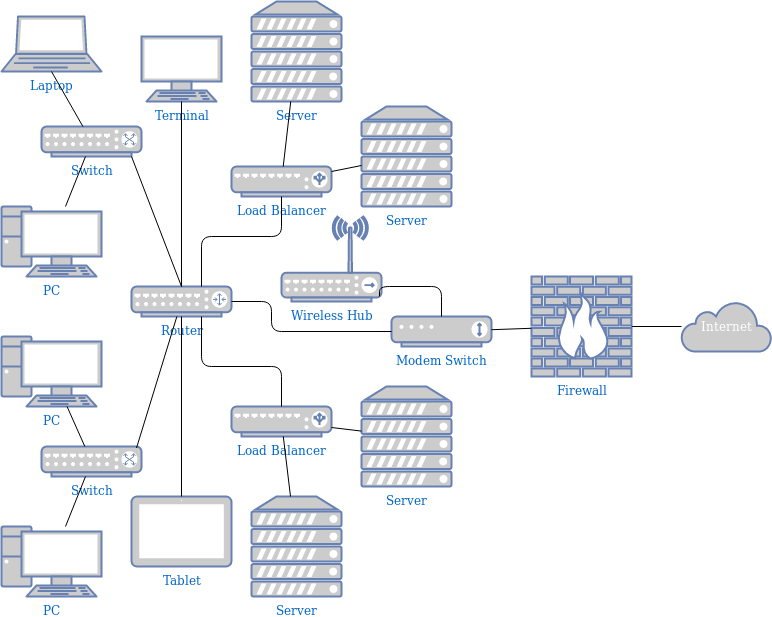

The diagram above was exported from draw.io. Its source (the exported page's mxGraphModel, read from the mxfile embedded in the PNG):
<mxGraphModel dx="1355" dy="611" grid="1" gridSize="10" guides="1" tooltips="1" connect="1" arrows="1" fold="1" page="1" pageScale="1" pageWidth="850" pageHeight="1100" math="0" shadow="0">
  <root>
    <mxCell id="0" />
    <mxCell id="1" parent="0" />
    <mxCell id="o22s5tScNb1G5yR2uvt--2" value="&lt;div&gt;Switch&lt;/div&gt;" style="fontColor=#0066CC;verticalAlign=top;verticalLabelPosition=bottom;labelPosition=center;align=center;html=1;outlineConnect=0;fillColor=#CCCCCC;strokeColor=#6881B3;gradientColor=none;gradientDirection=north;strokeWidth=2;shape=mxgraph.networks.switch;" vertex="1" parent="1">
      <mxGeometry x="60" y="190" width="100" height="30" as="geometry" />
    </mxCell>
    <mxCell id="o22s5tScNb1G5yR2uvt--3" value="&lt;div&gt;Router&lt;/div&gt;&lt;div&gt;&lt;br&gt;&lt;/div&gt;" style="fontColor=#0066CC;verticalAlign=top;verticalLabelPosition=bottom;labelPosition=center;align=center;html=1;outlineConnect=0;fillColor=#CCCCCC;strokeColor=#6881B3;gradientColor=none;gradientDirection=north;strokeWidth=2;shape=mxgraph.networks.router;" vertex="1" parent="1">
      <mxGeometry x="150" y="350" width="100" height="30" as="geometry" />
    </mxCell>
    <mxCell id="o22s5tScNb1G5yR2uvt--4" value="&lt;div&gt;Modem Switch&lt;/div&gt;" style="fontColor=#0066CC;verticalAlign=top;verticalLabelPosition=bottom;labelPosition=center;align=center;html=1;outlineConnect=0;fillColor=#CCCCCC;strokeColor=#6881B3;gradientColor=none;gradientDirection=north;strokeWidth=2;shape=mxgraph.networks.modem;" vertex="1" parent="1">
      <mxGeometry x="410" y="380" width="100" height="30" as="geometry" />
    </mxCell>
    <mxCell id="o22s5tScNb1G5yR2uvt--5" value="&lt;div&gt;Internet&lt;/div&gt;" style="html=1;outlineConnect=0;fillColor=#CCCCCC;strokeColor=#6881B3;gradientColor=none;gradientDirection=north;strokeWidth=2;shape=mxgraph.networks.cloud;fontColor=#ffffff;" vertex="1" parent="1">
      <mxGeometry x="700" y="365" width="90" height="50" as="geometry" />
    </mxCell>
    <mxCell id="o22s5tScNb1G5yR2uvt--6" value="&lt;div&gt;Firewall&lt;/div&gt;" style="fontColor=#0066CC;verticalAlign=top;verticalLabelPosition=bottom;labelPosition=center;align=center;html=1;outlineConnect=0;fillColor=#CCCCCC;strokeColor=#6881B3;gradientColor=none;gradientDirection=north;strokeWidth=2;shape=mxgraph.networks.firewall;" vertex="1" parent="1">
      <mxGeometry x="550" y="340" width="100" height="100" as="geometry" />
    </mxCell>
    <mxCell id="o22s5tScNb1G5yR2uvt--7" value="&lt;div&gt;Laptop&lt;/div&gt;" style="fontColor=#0066CC;verticalAlign=top;verticalLabelPosition=bottom;labelPosition=center;align=center;html=1;outlineConnect=0;fillColor=#CCCCCC;strokeColor=#6881B3;gradientColor=none;gradientDirection=north;strokeWidth=2;shape=mxgraph.networks.laptop;" vertex="1" parent="1">
      <mxGeometry x="20" y="80" width="100" height="55" as="geometry" />
    </mxCell>
    <mxCell id="o22s5tScNb1G5yR2uvt--8" value="&lt;div&gt;PC&lt;/div&gt;" style="fontColor=#0066CC;verticalAlign=top;verticalLabelPosition=bottom;labelPosition=center;align=center;html=1;outlineConnect=0;fillColor=#CCCCCC;strokeColor=#6881B3;gradientColor=none;gradientDirection=north;strokeWidth=2;shape=mxgraph.networks.pc;" vertex="1" parent="1">
      <mxGeometry x="20" y="270" width="100" height="70" as="geometry" />
    </mxCell>
    <mxCell id="o22s5tScNb1G5yR2uvt--9" value="&lt;div&gt;Switch&lt;/div&gt;" style="fontColor=#0066CC;verticalAlign=top;verticalLabelPosition=bottom;labelPosition=center;align=center;html=1;outlineConnect=0;fillColor=#CCCCCC;strokeColor=#6881B3;gradientColor=none;gradientDirection=north;strokeWidth=2;shape=mxgraph.networks.switch;" vertex="1" parent="1">
      <mxGeometry x="60" y="510" width="100" height="30" as="geometry" />
    </mxCell>
    <mxCell id="o22s5tScNb1G5yR2uvt--10" value="PC" style="fontColor=#0066CC;verticalAlign=top;verticalLabelPosition=bottom;labelPosition=center;align=center;html=1;outlineConnect=0;fillColor=#CCCCCC;strokeColor=#6881B3;gradientColor=none;gradientDirection=north;strokeWidth=2;shape=mxgraph.networks.pc;" vertex="1" parent="1">
      <mxGeometry x="20" y="400" width="100" height="70" as="geometry" />
    </mxCell>
    <mxCell id="o22s5tScNb1G5yR2uvt--11" value="PC" style="fontColor=#0066CC;verticalAlign=top;verticalLabelPosition=bottom;labelPosition=center;align=center;html=1;outlineConnect=0;fillColor=#CCCCCC;strokeColor=#6881B3;gradientColor=none;gradientDirection=north;strokeWidth=2;shape=mxgraph.networks.pc;" vertex="1" parent="1">
      <mxGeometry x="20" y="590" width="100" height="70" as="geometry" />
    </mxCell>
    <mxCell id="o22s5tScNb1G5yR2uvt--12" value="" style="endArrow=none;html=1;entryX=0.5;entryY=1;entryDx=0;entryDy=0;entryPerimeter=0;" edge="1" parent="1" source="o22s5tScNb1G5yR2uvt--2" target="o22s5tScNb1G5yR2uvt--7">
      <mxGeometry width="50" height="50" relative="1" as="geometry">
        <mxPoint x="400" y="400" as="sourcePoint" />
        <mxPoint x="210" y="240" as="targetPoint" />
      </mxGeometry>
    </mxCell>
    <mxCell id="o22s5tScNb1G5yR2uvt--13" value="" style="endArrow=none;html=1;" edge="1" parent="1" source="o22s5tScNb1G5yR2uvt--8" target="o22s5tScNb1G5yR2uvt--2">
      <mxGeometry width="50" height="50" relative="1" as="geometry">
        <mxPoint x="180" y="250" as="sourcePoint" />
        <mxPoint x="130" y="220" as="targetPoint" />
      </mxGeometry>
    </mxCell>
    <mxCell id="o22s5tScNb1G5yR2uvt--15" value="" style="endArrow=none;html=1;" edge="1" parent="1" source="o22s5tScNb1G5yR2uvt--9" target="o22s5tScNb1G5yR2uvt--10">
      <mxGeometry width="50" height="50" relative="1" as="geometry">
        <mxPoint x="400" y="400" as="sourcePoint" />
        <mxPoint x="450" y="350" as="targetPoint" />
      </mxGeometry>
    </mxCell>
    <mxCell id="o22s5tScNb1G5yR2uvt--16" value="" style="endArrow=none;html=1;" edge="1" parent="1" source="o22s5tScNb1G5yR2uvt--11" target="o22s5tScNb1G5yR2uvt--9">
      <mxGeometry width="50" height="50" relative="1" as="geometry">
        <mxPoint x="400" y="400" as="sourcePoint" />
        <mxPoint x="450" y="350" as="targetPoint" />
      </mxGeometry>
    </mxCell>
    <mxCell id="o22s5tScNb1G5yR2uvt--19" value="" style="endArrow=none;html=1;exitX=0.95;exitY=0.05;exitDx=0;exitDy=0;exitPerimeter=0;" edge="1" parent="1" source="o22s5tScNb1G5yR2uvt--9" target="o22s5tScNb1G5yR2uvt--3">
      <mxGeometry width="50" height="50" relative="1" as="geometry">
        <mxPoint x="510" y="400" as="sourcePoint" />
        <mxPoint x="560" y="350" as="targetPoint" />
      </mxGeometry>
    </mxCell>
    <mxCell id="o22s5tScNb1G5yR2uvt--20" value="" style="endArrow=none;html=1;exitX=0.9;exitY=1;exitDx=0;exitDy=0;exitPerimeter=0;entryX=0.5;entryY=0;entryDx=0;entryDy=0;entryPerimeter=0;" edge="1" parent="1" source="o22s5tScNb1G5yR2uvt--2" target="o22s5tScNb1G5yR2uvt--3">
      <mxGeometry width="50" height="50" relative="1" as="geometry">
        <mxPoint x="510" y="400" as="sourcePoint" />
        <mxPoint x="560" y="350" as="targetPoint" />
      </mxGeometry>
    </mxCell>
    <mxCell id="o22s5tScNb1G5yR2uvt--21" value="&lt;div&gt;Load Balancer&lt;/div&gt;" style="fontColor=#0066CC;verticalAlign=top;verticalLabelPosition=bottom;labelPosition=center;align=center;html=1;outlineConnect=0;fillColor=#CCCCCC;strokeColor=#6881B3;gradientColor=none;gradientDirection=north;strokeWidth=2;shape=mxgraph.networks.load_balancer;" vertex="1" parent="1">
      <mxGeometry x="250" y="470" width="100" height="30" as="geometry" />
    </mxCell>
    <mxCell id="o22s5tScNb1G5yR2uvt--22" value="Load Balancer" style="fontColor=#0066CC;verticalAlign=top;verticalLabelPosition=bottom;labelPosition=center;align=center;html=1;outlineConnect=0;fillColor=#CCCCCC;strokeColor=#6881B3;gradientColor=none;gradientDirection=north;strokeWidth=2;shape=mxgraph.networks.load_balancer;" vertex="1" parent="1">
      <mxGeometry x="250" y="230" width="100" height="30" as="geometry" />
    </mxCell>
    <mxCell id="o22s5tScNb1G5yR2uvt--24" value="&lt;div&gt;Terminal&lt;/div&gt;" style="fontColor=#0066CC;verticalAlign=top;verticalLabelPosition=bottom;labelPosition=center;align=center;html=1;outlineConnect=0;fillColor=#CCCCCC;strokeColor=#6881B3;gradientColor=none;gradientDirection=north;strokeWidth=2;shape=mxgraph.networks.terminal;" vertex="1" parent="1">
      <mxGeometry x="160" y="100" width="80" height="65" as="geometry" />
    </mxCell>
    <mxCell id="o22s5tScNb1G5yR2uvt--25" value="&lt;div&gt;Tablet&lt;/div&gt;" style="fontColor=#0066CC;verticalAlign=top;verticalLabelPosition=bottom;labelPosition=center;align=center;html=1;outlineConnect=0;fillColor=#CCCCCC;strokeColor=#6881B3;gradientColor=none;gradientDirection=north;strokeWidth=2;shape=mxgraph.networks.tablet;" vertex="1" parent="1">
      <mxGeometry x="150" y="560" width="100" height="70" as="geometry" />
    </mxCell>
    <mxCell id="o22s5tScNb1G5yR2uvt--26" value="" style="endArrow=none;html=1;" edge="1" parent="1" source="o22s5tScNb1G5yR2uvt--25" target="o22s5tScNb1G5yR2uvt--3">
      <mxGeometry width="50" height="50" relative="1" as="geometry">
        <mxPoint x="530" y="410" as="sourcePoint" />
        <mxPoint x="580" y="360" as="targetPoint" />
      </mxGeometry>
    </mxCell>
    <mxCell id="o22s5tScNb1G5yR2uvt--27" value="" style="endArrow=none;html=1;entryX=0.5;entryY=1;entryDx=0;entryDy=0;entryPerimeter=0;" edge="1" parent="1" source="o22s5tScNb1G5yR2uvt--3" target="o22s5tScNb1G5yR2uvt--24">
      <mxGeometry width="50" height="50" relative="1" as="geometry">
        <mxPoint x="530" y="410" as="sourcePoint" />
        <mxPoint x="580" y="360" as="targetPoint" />
      </mxGeometry>
    </mxCell>
    <mxCell id="o22s5tScNb1G5yR2uvt--28" value="" style="endArrow=none;html=1;edgeStyle=orthogonalEdgeStyle;" edge="1" parent="1" source="o22s5tScNb1G5yR2uvt--3" target="o22s5tScNb1G5yR2uvt--22">
      <mxGeometry width="50" height="50" relative="1" as="geometry">
        <mxPoint x="230" y="340" as="sourcePoint" />
        <mxPoint x="580" y="360" as="targetPoint" />
        <Array as="points">
          <mxPoint x="220" y="300" />
          <mxPoint x="300" y="300" />
        </Array>
      </mxGeometry>
    </mxCell>
    <mxCell id="o22s5tScNb1G5yR2uvt--29" value="" style="endArrow=none;html=1;edgeStyle=orthogonalEdgeStyle;" edge="1" parent="1" source="o22s5tScNb1G5yR2uvt--21" target="o22s5tScNb1G5yR2uvt--3">
      <mxGeometry width="50" height="50" relative="1" as="geometry">
        <mxPoint x="530" y="410" as="sourcePoint" />
        <mxPoint x="580" y="360" as="targetPoint" />
        <Array as="points">
          <mxPoint x="300" y="430" />
          <mxPoint x="220" y="430" />
        </Array>
      </mxGeometry>
    </mxCell>
    <mxCell id="o22s5tScNb1G5yR2uvt--30" value="&lt;div&gt;Server&lt;/div&gt;" style="fontColor=#0066CC;verticalAlign=top;verticalLabelPosition=bottom;labelPosition=center;align=center;html=1;outlineConnect=0;fillColor=#CCCCCC;strokeColor=#6881B3;gradientColor=none;gradientDirection=north;strokeWidth=2;shape=mxgraph.networks.server;" vertex="1" parent="1">
      <mxGeometry x="380" y="450" width="90" height="100" as="geometry" />
    </mxCell>
    <mxCell id="o22s5tScNb1G5yR2uvt--31" value="Server" style="fontColor=#0066CC;verticalAlign=top;verticalLabelPosition=bottom;labelPosition=center;align=center;html=1;outlineConnect=0;fillColor=#CCCCCC;strokeColor=#6881B3;gradientColor=none;gradientDirection=north;strokeWidth=2;shape=mxgraph.networks.server;" vertex="1" parent="1">
      <mxGeometry x="270" y="560" width="90" height="100" as="geometry" />
    </mxCell>
    <mxCell id="o22s5tScNb1G5yR2uvt--32" value="&lt;div&gt;Server&lt;/div&gt;" style="fontColor=#0066CC;verticalAlign=top;verticalLabelPosition=bottom;labelPosition=center;align=center;html=1;outlineConnect=0;fillColor=#CCCCCC;strokeColor=#6881B3;gradientColor=none;gradientDirection=north;strokeWidth=2;shape=mxgraph.networks.server;" vertex="1" parent="1">
      <mxGeometry x="380" y="170" width="90" height="100" as="geometry" />
    </mxCell>
    <mxCell id="o22s5tScNb1G5yR2uvt--33" value="&lt;div&gt;Server&lt;/div&gt;" style="fontColor=#0066CC;verticalAlign=top;verticalLabelPosition=bottom;labelPosition=center;align=center;html=1;outlineConnect=0;fillColor=#CCCCCC;strokeColor=#6881B3;gradientColor=none;gradientDirection=north;strokeWidth=2;shape=mxgraph.networks.server;" vertex="1" parent="1">
      <mxGeometry x="270" y="65" width="90" height="100" as="geometry" />
    </mxCell>
    <mxCell id="o22s5tScNb1G5yR2uvt--34" value="" style="endArrow=none;html=1;" edge="1" parent="1" source="o22s5tScNb1G5yR2uvt--31" target="o22s5tScNb1G5yR2uvt--21">
      <mxGeometry width="50" height="50" relative="1" as="geometry">
        <mxPoint x="530" y="410" as="sourcePoint" />
        <mxPoint x="580" y="360" as="targetPoint" />
      </mxGeometry>
    </mxCell>
    <mxCell id="o22s5tScNb1G5yR2uvt--35" value="" style="endArrow=none;html=1;" edge="1" parent="1" source="o22s5tScNb1G5yR2uvt--30" target="o22s5tScNb1G5yR2uvt--21">
      <mxGeometry width="50" height="50" relative="1" as="geometry">
        <mxPoint x="530" y="410" as="sourcePoint" />
        <mxPoint x="300" y="510" as="targetPoint" />
      </mxGeometry>
    </mxCell>
    <mxCell id="o22s5tScNb1G5yR2uvt--36" value="" style="endArrow=none;html=1;" edge="1" parent="1" source="o22s5tScNb1G5yR2uvt--32" target="o22s5tScNb1G5yR2uvt--22">
      <mxGeometry width="50" height="50" relative="1" as="geometry">
        <mxPoint x="530" y="410" as="sourcePoint" />
        <mxPoint x="580" y="360" as="targetPoint" />
      </mxGeometry>
    </mxCell>
    <mxCell id="o22s5tScNb1G5yR2uvt--37" value="" style="endArrow=none;html=1;" edge="1" parent="1" source="o22s5tScNb1G5yR2uvt--33" target="o22s5tScNb1G5yR2uvt--22">
      <mxGeometry width="50" height="50" relative="1" as="geometry">
        <mxPoint x="530" y="410" as="sourcePoint" />
        <mxPoint x="580" y="360" as="targetPoint" />
      </mxGeometry>
    </mxCell>
    <mxCell id="o22s5tScNb1G5yR2uvt--39" value="&lt;div&gt;Wireless Hub&lt;/div&gt;" style="fontColor=#0066CC;verticalAlign=top;verticalLabelPosition=bottom;labelPosition=center;align=center;html=1;outlineConnect=0;fillColor=#CCCCCC;strokeColor=#6881B3;gradientColor=none;gradientDirection=north;strokeWidth=2;shape=mxgraph.networks.wireless_hub;" vertex="1" parent="1">
      <mxGeometry x="300" y="280" width="100" height="85" as="geometry" />
    </mxCell>
    <mxCell id="o22s5tScNb1G5yR2uvt--40" value="" style="endArrow=none;html=1;edgeStyle=orthogonalEdgeStyle;" edge="1" parent="1" source="o22s5tScNb1G5yR2uvt--3" target="o22s5tScNb1G5yR2uvt--4">
      <mxGeometry width="50" height="50" relative="1" as="geometry">
        <mxPoint x="530" y="410" as="sourcePoint" />
        <mxPoint x="580" y="360" as="targetPoint" />
        <Array as="points">
          <mxPoint x="290" y="365" />
          <mxPoint x="290" y="395" />
        </Array>
      </mxGeometry>
    </mxCell>
    <mxCell id="o22s5tScNb1G5yR2uvt--41" value="" style="endArrow=none;html=1;entryX=0.98;entryY=0.94;entryDx=0;entryDy=0;entryPerimeter=0;edgeStyle=orthogonalEdgeStyle;" edge="1" parent="1" source="o22s5tScNb1G5yR2uvt--4" target="o22s5tScNb1G5yR2uvt--39">
      <mxGeometry width="50" height="50" relative="1" as="geometry">
        <mxPoint x="460" y="370" as="sourcePoint" />
        <mxPoint x="580" y="360" as="targetPoint" />
        <Array as="points">
          <mxPoint x="460" y="350" />
          <mxPoint x="398" y="350" />
        </Array>
      </mxGeometry>
    </mxCell>
    <mxCell id="o22s5tScNb1G5yR2uvt--42" value="" style="endArrow=none;html=1;" edge="1" parent="1" source="o22s5tScNb1G5yR2uvt--4" target="o22s5tScNb1G5yR2uvt--6">
      <mxGeometry width="50" height="50" relative="1" as="geometry">
        <mxPoint x="530" y="410" as="sourcePoint" />
        <mxPoint x="580" y="360" as="targetPoint" />
      </mxGeometry>
    </mxCell>
    <mxCell id="o22s5tScNb1G5yR2uvt--43" value="" style="endArrow=none;html=1;" edge="1" parent="1" source="o22s5tScNb1G5yR2uvt--6" target="o22s5tScNb1G5yR2uvt--5">
      <mxGeometry width="50" height="50" relative="1" as="geometry">
        <mxPoint x="650" y="398" as="sourcePoint" />
        <mxPoint x="580" y="360" as="targetPoint" />
      </mxGeometry>
    </mxCell>
  </root>
</mxGraphModel>